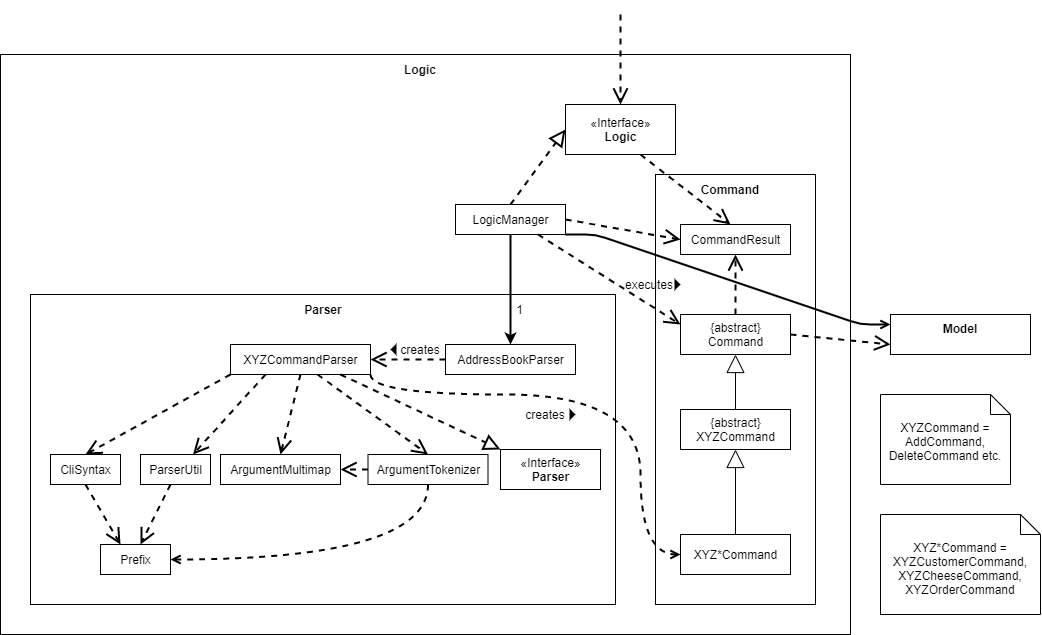

The diagram above was exported from draw.io. Its source (the exported page's mxGraphModel, read from the mxfile embedded in the PNG):
<mxGraphModel dx="1194" dy="574" grid="1" gridSize="10" guides="1" tooltips="1" connect="1" arrows="1" fold="1" page="1" pageScale="1" pageWidth="827" pageHeight="1169" background="#ffffff" math="0" shadow="0">
  <root>
    <mxCell id="0" />
    <mxCell id="1" parent="0" />
    <mxCell id="WOOwnNUwX59DS7-BoxYQ-1" value="" style="rounded=0;whiteSpace=wrap;html=1;" vertex="1" parent="1">
      <mxGeometry x="80" y="160" width="850" height="580" as="geometry" />
    </mxCell>
    <mxCell id="WOOwnNUwX59DS7-BoxYQ-20" value="" style="rounded=0;whiteSpace=wrap;html=1;fontColor=none;" vertex="1" parent="1">
      <mxGeometry x="110" y="400" width="585" height="310" as="geometry" />
    </mxCell>
    <mxCell id="WOOwnNUwX59DS7-BoxYQ-2" value="" style="rounded=0;whiteSpace=wrap;html=1;" vertex="1" parent="1">
      <mxGeometry x="970" y="420" width="140" height="40" as="geometry" />
    </mxCell>
    <mxCell id="WOOwnNUwX59DS7-BoxYQ-3" value="&lt;b&gt;&lt;font style=&quot;font-size: 12px&quot;&gt;Logic&lt;/font&gt;&lt;/b&gt;" style="text;html=1;strokeColor=none;fillColor=none;align=center;verticalAlign=middle;whiteSpace=wrap;rounded=0;" vertex="1" parent="1">
      <mxGeometry x="455" y="160" width="90" height="30" as="geometry" />
    </mxCell>
    <mxCell id="WOOwnNUwX59DS7-BoxYQ-7" value="" style="endArrow=block;dashed=1;endFill=0;endSize=12;html=1;exitX=0.5;exitY=0;exitDx=0;exitDy=0;entryX=0;entryY=0.5;entryDx=0;entryDy=0;strokeWidth=2;" edge="1" parent="1" source="WOOwnNUwX59DS7-BoxYQ-10" target="WOOwnNUwX59DS7-BoxYQ-12">
      <mxGeometry width="160" relative="1" as="geometry">
        <mxPoint x="515" y="320" as="sourcePoint" />
        <mxPoint x="735" y="230" as="targetPoint" />
      </mxGeometry>
    </mxCell>
    <mxCell id="WOOwnNUwX59DS7-BoxYQ-8" value="Use" style="endArrow=open;endSize=12;dashed=1;html=1;noLabel=1;fontColor=none;entryX=0.5;entryY=0;entryDx=0;entryDy=0;strokeWidth=2;" edge="1" parent="1" target="WOOwnNUwX59DS7-BoxYQ-12">
      <mxGeometry width="160" relative="1" as="geometry">
        <mxPoint x="700" y="120" as="sourcePoint" />
        <mxPoint x="615.7245454545455" y="200" as="targetPoint" />
        <Array as="points" />
      </mxGeometry>
    </mxCell>
    <mxCell id="WOOwnNUwX59DS7-BoxYQ-39" style="edgeStyle=orthogonalEdgeStyle;rounded=0;orthogonalLoop=1;jettySize=auto;html=1;exitX=0.5;exitY=1;exitDx=0;exitDy=0;strokeColor=#000000;fontColor=none;strokeWidth=2;" edge="1" parent="1" source="WOOwnNUwX59DS7-BoxYQ-10" target="WOOwnNUwX59DS7-BoxYQ-21">
      <mxGeometry relative="1" as="geometry" />
    </mxCell>
    <mxCell id="WOOwnNUwX59DS7-BoxYQ-10" value="LogicManager" style="html=1;fontColor=none;" vertex="1" parent="1">
      <mxGeometry x="535" y="310" width="110" height="30" as="geometry" />
    </mxCell>
    <mxCell id="WOOwnNUwX59DS7-BoxYQ-12" value="«Interface»&lt;br&gt;&lt;b&gt;Logic&lt;/b&gt;" style="html=1;fontColor=none;" vertex="1" parent="1">
      <mxGeometry x="645" y="210" width="110" height="50" as="geometry" />
    </mxCell>
    <mxCell id="WOOwnNUwX59DS7-BoxYQ-14" value="" style="rounded=0;whiteSpace=wrap;html=1;fontColor=none;" vertex="1" parent="1">
      <mxGeometry x="735" y="280" width="160" height="430" as="geometry" />
    </mxCell>
    <mxCell id="WOOwnNUwX59DS7-BoxYQ-15" value="&lt;b&gt;&lt;font style=&quot;font-size: 12px&quot;&gt;Command&lt;/font&gt;&lt;/b&gt;" style="text;html=1;strokeColor=none;fillColor=none;align=center;verticalAlign=middle;whiteSpace=wrap;rounded=0;" vertex="1" parent="1">
      <mxGeometry x="765" y="280" width="90" height="30" as="geometry" />
    </mxCell>
    <mxCell id="WOOwnNUwX59DS7-BoxYQ-17" value="{abstract}&lt;br&gt;Command" style="html=1;fontColor=none;" vertex="1" parent="1">
      <mxGeometry x="760" y="420" width="110" height="40" as="geometry" />
    </mxCell>
    <mxCell id="WOOwnNUwX59DS7-BoxYQ-18" value="{abstract}&lt;br&gt;XYZCommand" style="html=1;fontColor=none;" vertex="1" parent="1">
      <mxGeometry x="760" y="515" width="110" height="40" as="geometry" />
    </mxCell>
    <mxCell id="WOOwnNUwX59DS7-BoxYQ-19" value="&lt;b&gt;&lt;font style=&quot;font-size: 12px&quot;&gt;Model&lt;/font&gt;&lt;/b&gt;" style="text;html=1;strokeColor=none;fillColor=none;align=center;verticalAlign=middle;whiteSpace=wrap;rounded=0;" vertex="1" parent="1">
      <mxGeometry x="995" y="419" width="90" height="30" as="geometry" />
    </mxCell>
    <mxCell id="WOOwnNUwX59DS7-BoxYQ-21" value="AddressBookParser" style="html=1;fontColor=none;" vertex="1" parent="1">
      <mxGeometry x="525" y="450" width="130" height="30" as="geometry" />
    </mxCell>
    <mxCell id="WOOwnNUwX59DS7-BoxYQ-23" value="&lt;b&gt;&lt;font style=&quot;font-size: 12px&quot;&gt;Parser&lt;/font&gt;&lt;/b&gt;" style="text;html=1;strokeColor=none;fillColor=none;align=center;verticalAlign=middle;whiteSpace=wrap;rounded=0;" vertex="1" parent="1">
      <mxGeometry x="357.5" y="400" width="90" height="30" as="geometry" />
    </mxCell>
    <mxCell id="WOOwnNUwX59DS7-BoxYQ-24" value="XYZCommandParser" style="html=1;fontColor=none;" vertex="1" parent="1">
      <mxGeometry x="310" y="450" width="140" height="30" as="geometry" />
    </mxCell>
    <mxCell id="WOOwnNUwX59DS7-BoxYQ-25" value="CliSyntax" style="html=1;fontColor=none;" vertex="1" parent="1">
      <mxGeometry x="130" y="560" width="70" height="30" as="geometry" />
    </mxCell>
    <mxCell id="WOOwnNUwX59DS7-BoxYQ-26" value="ParserUtil" style="html=1;fontColor=none;" vertex="1" parent="1">
      <mxGeometry x="220" y="560" width="70" height="30" as="geometry" />
    </mxCell>
    <mxCell id="WOOwnNUwX59DS7-BoxYQ-27" value="ArgumentMultimap" style="html=1;fontColor=none;" vertex="1" parent="1">
      <mxGeometry x="300" y="560" width="120" height="30" as="geometry" />
    </mxCell>
    <mxCell id="WOOwnNUwX59DS7-BoxYQ-29" value="ArgumentTokenizer" style="html=1;fontColor=none;" vertex="1" parent="1">
      <mxGeometry x="447.5" y="560" width="120" height="30" as="geometry" />
    </mxCell>
    <mxCell id="WOOwnNUwX59DS7-BoxYQ-30" value="«Interface»&lt;br&gt;&lt;b&gt;Parser&lt;/b&gt;" style="html=1;fontColor=none;" vertex="1" parent="1">
      <mxGeometry x="580" y="555" width="100" height="40" as="geometry" />
    </mxCell>
    <mxCell id="WOOwnNUwX59DS7-BoxYQ-31" value="Prefix" style="html=1;fontColor=none;" vertex="1" parent="1">
      <mxGeometry x="180" y="650" width="70" height="30" as="geometry" />
    </mxCell>
    <mxCell id="WOOwnNUwX59DS7-BoxYQ-33" value="Use" style="endArrow=open;endSize=12;dashed=1;html=1;noLabel=1;fontColor=none;entryX=0.5;entryY=0;entryDx=0;entryDy=0;exitX=0.5;exitY=1;exitDx=0;exitDy=0;strokeWidth=2;" edge="1" parent="1">
      <mxGeometry width="160" relative="1" as="geometry">
        <mxPoint x="720" y="260" as="sourcePoint" />
        <mxPoint x="810" y="330" as="targetPoint" />
        <Array as="points" />
      </mxGeometry>
    </mxCell>
    <mxCell id="WOOwnNUwX59DS7-BoxYQ-34" value="Use" style="endArrow=open;endSize=12;dashed=1;html=1;noLabel=1;fontColor=none;exitX=1;exitY=0.5;exitDx=0;exitDy=0;entryX=0;entryY=0.5;entryDx=0;entryDy=0;strokeWidth=2;" edge="1" parent="1" source="WOOwnNUwX59DS7-BoxYQ-10" target="WOOwnNUwX59DS7-BoxYQ-16">
      <mxGeometry width="160" relative="1" as="geometry">
        <mxPoint x="700" y="260" as="sourcePoint" />
        <mxPoint x="740" y="355" as="targetPoint" />
        <Array as="points" />
      </mxGeometry>
    </mxCell>
    <mxCell id="WOOwnNUwX59DS7-BoxYQ-37" value="Use" style="endArrow=open;endSize=12;dashed=1;html=1;noLabel=1;fontColor=none;exitX=0.75;exitY=1;exitDx=0;exitDy=0;entryX=0;entryY=0.25;entryDx=0;entryDy=0;strokeWidth=2;" edge="1" parent="1" source="WOOwnNUwX59DS7-BoxYQ-10" target="WOOwnNUwX59DS7-BoxYQ-17">
      <mxGeometry width="160" relative="1" as="geometry">
        <mxPoint x="590" y="355" as="sourcePoint" />
        <mxPoint x="745" y="355" as="targetPoint" />
        <Array as="points" />
      </mxGeometry>
    </mxCell>
    <mxCell id="WOOwnNUwX59DS7-BoxYQ-38" value="Extends" style="endArrow=block;endSize=16;endFill=0;html=1;strokeColor=#000000;exitX=0.5;exitY=0;exitDx=0;exitDy=0;entryX=0.5;entryY=1;entryDx=0;entryDy=0;noLabel=1;fontColor=none;" edge="1" parent="1" source="WOOwnNUwX59DS7-BoxYQ-18" target="WOOwnNUwX59DS7-BoxYQ-17">
      <mxGeometry width="160" relative="1" as="geometry">
        <mxPoint x="790" y="500" as="sourcePoint" />
        <mxPoint x="950" y="500" as="targetPoint" />
      </mxGeometry>
    </mxCell>
    <mxCell id="WOOwnNUwX59DS7-BoxYQ-40" value="Use" style="endArrow=open;endSize=12;dashed=1;html=1;noLabel=1;fontColor=none;exitX=0;exitY=0.5;exitDx=0;exitDy=0;entryX=1;entryY=0.5;entryDx=0;entryDy=0;strokeWidth=2;" edge="1" parent="1" source="WOOwnNUwX59DS7-BoxYQ-21" target="WOOwnNUwX59DS7-BoxYQ-24">
      <mxGeometry width="160" relative="1" as="geometry">
        <mxPoint x="655" y="335" as="sourcePoint" />
        <mxPoint x="745" y="355" as="targetPoint" />
        <Array as="points" />
      </mxGeometry>
    </mxCell>
    <mxCell id="WOOwnNUwX59DS7-BoxYQ-41" value="Use" style="endArrow=open;endSize=12;dashed=1;html=1;noLabel=1;fontColor=none;exitX=0.5;exitY=1;exitDx=0;exitDy=0;entryX=0.5;entryY=0;entryDx=0;entryDy=0;strokeWidth=2;" edge="1" parent="1" source="WOOwnNUwX59DS7-BoxYQ-24" target="WOOwnNUwX59DS7-BoxYQ-27">
      <mxGeometry width="160" relative="1" as="geometry">
        <mxPoint x="535" y="475" as="sourcePoint" />
        <mxPoint x="460" y="475" as="targetPoint" />
        <Array as="points" />
      </mxGeometry>
    </mxCell>
    <mxCell id="WOOwnNUwX59DS7-BoxYQ-42" value="Use" style="endArrow=open;endSize=12;dashed=1;html=1;noLabel=1;fontColor=none;entryX=0.5;entryY=0;entryDx=0;entryDy=0;strokeWidth=2;" edge="1" parent="1" target="WOOwnNUwX59DS7-BoxYQ-29">
      <mxGeometry width="160" relative="1" as="geometry">
        <mxPoint x="397" y="480" as="sourcePoint" />
        <mxPoint x="380" y="570" as="targetPoint" />
        <Array as="points" />
      </mxGeometry>
    </mxCell>
    <mxCell id="WOOwnNUwX59DS7-BoxYQ-43" value="Use" style="endArrow=open;endSize=12;dashed=1;html=1;noLabel=1;fontColor=none;entryX=0.75;entryY=0;entryDx=0;entryDy=0;strokeWidth=2;exitX=0.25;exitY=1;exitDx=0;exitDy=0;" edge="1" parent="1" source="WOOwnNUwX59DS7-BoxYQ-24" target="WOOwnNUwX59DS7-BoxYQ-26">
      <mxGeometry width="160" relative="1" as="geometry">
        <mxPoint x="350" y="490" as="sourcePoint" />
        <mxPoint x="380" y="570" as="targetPoint" />
        <Array as="points" />
      </mxGeometry>
    </mxCell>
    <mxCell id="WOOwnNUwX59DS7-BoxYQ-44" value="Use" style="endArrow=open;endSize=12;dashed=1;html=1;noLabel=1;fontColor=none;entryX=0.5;entryY=0;entryDx=0;entryDy=0;strokeWidth=2;endFill=0;" edge="1" parent="1" target="WOOwnNUwX59DS7-BoxYQ-25">
      <mxGeometry width="160" relative="1" as="geometry">
        <mxPoint x="310" y="480" as="sourcePoint" />
        <mxPoint x="282.5" y="570" as="targetPoint" />
        <Array as="points" />
      </mxGeometry>
    </mxCell>
    <mxCell id="WOOwnNUwX59DS7-BoxYQ-45" value="Use" style="endArrow=open;endSize=12;dashed=1;html=1;noLabel=1;fontColor=none;strokeWidth=2;endFill=0;" edge="1" parent="1">
      <mxGeometry width="160" relative="1" as="geometry">
        <mxPoint x="165" y="590" as="sourcePoint" />
        <mxPoint x="200" y="650" as="targetPoint" />
        <Array as="points" />
      </mxGeometry>
    </mxCell>
    <mxCell id="WOOwnNUwX59DS7-BoxYQ-46" value="Use" style="endArrow=open;endSize=12;dashed=1;html=1;noLabel=1;fontColor=none;strokeWidth=2;endFill=0;" edge="1" parent="1">
      <mxGeometry width="160" relative="1" as="geometry">
        <mxPoint x="250" y="590" as="sourcePoint" />
        <mxPoint x="220" y="650" as="targetPoint" />
        <Array as="points" />
      </mxGeometry>
    </mxCell>
    <mxCell id="WOOwnNUwX59DS7-BoxYQ-47" value="Use" style="endArrow=open;endSize=12;dashed=1;html=1;noLabel=1;fontColor=none;exitX=0;exitY=0.5;exitDx=0;exitDy=0;entryX=1;entryY=0.5;entryDx=0;entryDy=0;strokeWidth=2;" edge="1" parent="1" source="WOOwnNUwX59DS7-BoxYQ-29" target="WOOwnNUwX59DS7-BoxYQ-27">
      <mxGeometry width="160" relative="1" as="geometry">
        <mxPoint x="185" y="610" as="sourcePoint" />
        <mxPoint x="420" y="575" as="targetPoint" />
        <Array as="points" />
      </mxGeometry>
    </mxCell>
    <mxCell id="WOOwnNUwX59DS7-BoxYQ-51" value="" style="endArrow=open;html=1;strokeColor=#000000;fontColor=none;rounded=1;exitX=0.5;exitY=1;exitDx=0;exitDy=0;entryX=1;entryY=0.5;entryDx=0;entryDy=0;dashed=1;strokeWidth=2;edgeStyle=orthogonalEdgeStyle;jumpStyle=none;curved=1;endFill=0;" edge="1" parent="1" source="WOOwnNUwX59DS7-BoxYQ-29" target="WOOwnNUwX59DS7-BoxYQ-31">
      <mxGeometry width="50" height="50" relative="1" as="geometry">
        <mxPoint x="330" y="680" as="sourcePoint" />
        <mxPoint x="380" y="630" as="targetPoint" />
      </mxGeometry>
    </mxCell>
    <mxCell id="WOOwnNUwX59DS7-BoxYQ-52" value="Use" style="endArrow=block;endSize=12;dashed=1;html=1;noLabel=1;fontColor=none;entryX=0;entryY=0;entryDx=0;entryDy=0;strokeWidth=2;endFill=0;" edge="1" parent="1" target="WOOwnNUwX59DS7-BoxYQ-30">
      <mxGeometry width="160" relative="1" as="geometry">
        <mxPoint x="420" y="480" as="sourcePoint" />
        <mxPoint x="517.5" y="570" as="targetPoint" />
        <Array as="points" />
      </mxGeometry>
    </mxCell>
    <mxCell id="WOOwnNUwX59DS7-BoxYQ-53" value="" style="endArrow=open;html=1;strokeColor=#000000;fontColor=none;rounded=0;entryX=0;entryY=0.5;entryDx=0;entryDy=0;dashed=1;strokeWidth=2;jumpStyle=none;endFill=0;edgeStyle=orthogonalEdgeStyle;curved=1;" edge="1" parent="1" target="WOOwnNUwX59DS7-BoxYQ-80">
      <mxGeometry width="50" height="50" relative="1" as="geometry">
        <mxPoint x="450" y="480" as="sourcePoint" />
        <mxPoint x="260" y="675" as="targetPoint" />
        <Array as="points">
          <mxPoint x="450" y="500" />
          <mxPoint x="720" y="500" />
          <mxPoint x="720" y="660" />
        </Array>
      </mxGeometry>
    </mxCell>
    <mxCell id="WOOwnNUwX59DS7-BoxYQ-54" value="Use" style="endArrow=open;endSize=12;dashed=1;html=1;noLabel=1;fontColor=none;exitX=0.5;exitY=0;exitDx=0;exitDy=0;entryX=0.5;entryY=1;entryDx=0;entryDy=0;strokeWidth=2;" edge="1" parent="1" source="WOOwnNUwX59DS7-BoxYQ-16">
      <mxGeometry width="160" relative="1" as="geometry">
        <mxPoint x="675" y="335" as="sourcePoint" />
        <mxPoint x="810" y="360" as="targetPoint" />
        <Array as="points" />
      </mxGeometry>
    </mxCell>
    <mxCell id="WOOwnNUwX59DS7-BoxYQ-55" value="" style="endArrow=open;html=1;strokeColor=#000000;fontColor=none;rounded=1;strokeWidth=2;jumpStyle=none;endFill=0;entryX=0;entryY=0.25;entryDx=0;entryDy=0;exitX=1;exitY=1;exitDx=0;exitDy=0;edgeStyle=entityRelationEdgeStyle;elbow=vertical;" edge="1" parent="1" source="WOOwnNUwX59DS7-BoxYQ-10" target="WOOwnNUwX59DS7-BoxYQ-2">
      <mxGeometry width="50" height="50" relative="1" as="geometry">
        <mxPoint x="640" y="340" as="sourcePoint" />
        <mxPoint x="954" y="450" as="targetPoint" />
      </mxGeometry>
    </mxCell>
    <mxCell id="WOOwnNUwX59DS7-BoxYQ-56" value="Use" style="endArrow=open;endSize=12;dashed=1;html=1;noLabel=1;fontColor=none;exitX=1;exitY=0.5;exitDx=0;exitDy=0;entryX=0;entryY=0.75;entryDx=0;entryDy=0;strokeWidth=2;" edge="1" parent="1" source="WOOwnNUwX59DS7-BoxYQ-17" target="WOOwnNUwX59DS7-BoxYQ-2">
      <mxGeometry width="160" relative="1" as="geometry">
        <mxPoint x="800" y="430" as="sourcePoint" />
        <mxPoint x="800" y="370" as="targetPoint" />
        <Array as="points" />
      </mxGeometry>
    </mxCell>
    <mxCell id="WOOwnNUwX59DS7-BoxYQ-57" value="creates" style="text;html=1;strokeColor=none;fillColor=none;align=center;verticalAlign=middle;whiteSpace=wrap;rounded=0;fontColor=none;" vertex="1" parent="1">
      <mxGeometry x="470" y="450" width="60" height="10" as="geometry" />
    </mxCell>
    <mxCell id="WOOwnNUwX59DS7-BoxYQ-58" value="creates" style="text;html=1;strokeColor=none;fillColor=none;align=center;verticalAlign=middle;whiteSpace=wrap;rounded=0;fontColor=none;" vertex="1" parent="1">
      <mxGeometry x="605" y="510" width="40" height="20" as="geometry" />
    </mxCell>
    <mxCell id="WOOwnNUwX59DS7-BoxYQ-59" value="executes" style="text;html=1;strokeColor=none;fillColor=none;align=center;verticalAlign=middle;whiteSpace=wrap;rounded=0;fontColor=none;" vertex="1" parent="1">
      <mxGeometry x="709" y="380" width="40" height="20" as="geometry" />
    </mxCell>
    <mxCell id="WOOwnNUwX59DS7-BoxYQ-64" value="" style="triangle;aspect=fixed;fillColor=#000000;fontSize=6;fontColor=none;strokeColor=none;" vertex="1" parent="1">
      <mxGeometry x="649" y="514" width="6" height="12" as="geometry" />
    </mxCell>
    <mxCell id="WOOwnNUwX59DS7-BoxYQ-65" value="" style="endArrow=none;html=1;rounded=0;align=center;verticalAlign=bottom;labelBackgroundColor=none;strokeWidth=1;fontSize=6;fontColor=none;strokeColor=none;" edge="1" parent="1">
      <mxGeometry relative="1" as="geometry">
        <mxPoint x="358" y="309" as="sourcePoint" />
        <mxPoint x="498" y="309" as="targetPoint" />
      </mxGeometry>
    </mxCell>
    <mxCell id="WOOwnNUwX59DS7-BoxYQ-67" value="" style="triangle;aspect=fixed;fillColor=#000000;fontSize=6;fontColor=none;strokeColor=none;rotation=-180;" vertex="1" parent="1">
      <mxGeometry x="470" y="449" width="6" height="12" as="geometry" />
    </mxCell>
    <mxCell id="WOOwnNUwX59DS7-BoxYQ-69" value="" style="triangle;aspect=fixed;fillColor=#000000;fontSize=6;fontColor=none;strokeColor=none;" vertex="1" parent="1">
      <mxGeometry x="754" y="384" width="6" height="12" as="geometry" />
    </mxCell>
    <mxCell id="WOOwnNUwX59DS7-BoxYQ-71" value="1" style="text;html=1;strokeColor=none;fillColor=none;align=center;verticalAlign=middle;whiteSpace=wrap;rounded=0;fontColor=none;" vertex="1" parent="1">
      <mxGeometry x="589" y="410" width="21" height="10" as="geometry" />
    </mxCell>
    <mxCell id="WOOwnNUwX59DS7-BoxYQ-16" value="CommandResult" style="html=1;fontColor=none;" vertex="1" parent="1">
      <mxGeometry x="760" y="330" width="110" height="30" as="geometry" />
    </mxCell>
    <mxCell id="WOOwnNUwX59DS7-BoxYQ-77" value="Use" style="endArrow=open;endSize=12;dashed=1;html=1;noLabel=1;fontColor=none;exitX=0.5;exitY=0;exitDx=0;exitDy=0;entryX=0.5;entryY=1;entryDx=0;entryDy=0;strokeWidth=2;" edge="1" parent="1" source="WOOwnNUwX59DS7-BoxYQ-17" target="WOOwnNUwX59DS7-BoxYQ-16">
      <mxGeometry width="160" relative="1" as="geometry">
        <mxPoint x="810" y="420" as="sourcePoint" />
        <mxPoint x="810" y="360" as="targetPoint" />
        <Array as="points" />
      </mxGeometry>
    </mxCell>
    <mxCell id="WOOwnNUwX59DS7-BoxYQ-79" value="&lt;font style=&quot;font-size: 12px&quot;&gt;XYZCommand = AddCommand, DeleteCommand etc.&lt;/font&gt;" style="shape=note2;boundedLbl=1;whiteSpace=wrap;html=1;size=20;verticalAlign=top;align=center;fontSize=6;fontColor=none;" vertex="1" parent="1">
      <mxGeometry x="960" y="500" width="130" height="90" as="geometry" />
    </mxCell>
    <mxCell id="WOOwnNUwX59DS7-BoxYQ-80" value="XYZ*Command" style="html=1;fontColor=none;" vertex="1" parent="1">
      <mxGeometry x="760" y="640" width="110" height="40" as="geometry" />
    </mxCell>
    <mxCell id="WOOwnNUwX59DS7-BoxYQ-81" value="Extends" style="endArrow=block;endSize=16;endFill=0;html=1;strokeColor=#000000;exitX=0.5;exitY=0;exitDx=0;exitDy=0;noLabel=1;fontColor=none;entryX=0.5;entryY=1;entryDx=0;entryDy=0;" edge="1" parent="1" source="WOOwnNUwX59DS7-BoxYQ-80" target="WOOwnNUwX59DS7-BoxYQ-18">
      <mxGeometry width="160" relative="1" as="geometry">
        <mxPoint x="825" y="525" as="sourcePoint" />
        <mxPoint x="825" y="470" as="targetPoint" />
      </mxGeometry>
    </mxCell>
    <mxCell id="WOOwnNUwX59DS7-BoxYQ-82" value="&lt;font style=&quot;font-size: 12px&quot;&gt;XYZ*Command =&lt;br&gt;XYZCustomerCommand, XYZCheeseCommand, XYZOrderCommand&lt;/font&gt;" style="shape=note2;boundedLbl=1;whiteSpace=wrap;html=1;size=20;verticalAlign=top;align=center;fontSize=6;fontColor=none;" vertex="1" parent="1">
      <mxGeometry x="960" y="620" width="160" height="100" as="geometry" />
    </mxCell>
  </root>
</mxGraphModel>